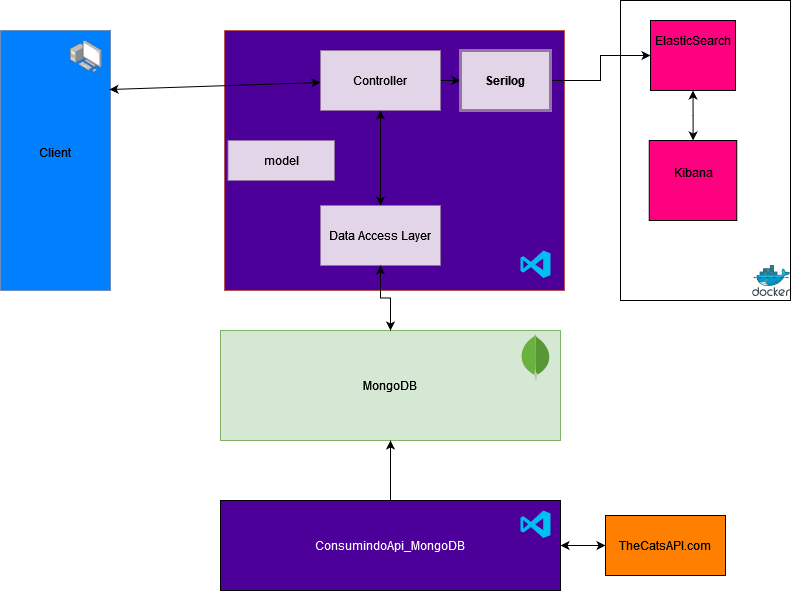

The diagram above was exported from draw.io. Its source (the exported page's mxGraphModel, read from the mxfile embedded in the PNG):
<mxGraphModel dx="1422" dy="737" grid="1" gridSize="10" guides="1" tooltips="1" connect="1" arrows="1" fold="1" page="1" pageScale="1" pageWidth="827" pageHeight="1169" math="0" shadow="0">
  <root>
    <mxCell id="0" />
    <mxCell id="1" parent="0" />
    <mxCell id="Xht9L6aOV2pFzNnWC49Z-32" value="" style="rounded=0;whiteSpace=wrap;html=1;fontColor=#000000;strokeColor=#000000;strokeWidth=1;fillColor=#FFFFFF;gradientColor=none;" parent="1" vertex="1">
      <mxGeometry x="640" y="20" width="170" height="300" as="geometry" />
    </mxCell>
    <mxCell id="Xht9L6aOV2pFzNnWC49Z-1" value="&lt;div&gt;Client&lt;/div&gt;&lt;div&gt;&lt;br&gt;&lt;/div&gt;" style="rounded=0;whiteSpace=wrap;html=1;fillColor=#007FFF;strokeColor=#6c8ebf;" parent="1" vertex="1">
      <mxGeometry x="20" y="50" width="110" height="260" as="geometry" />
    </mxCell>
    <mxCell id="Xht9L6aOV2pFzNnWC49Z-2" value="" style="rounded=0;whiteSpace=wrap;html=1;fillColor=#4C0099;strokeColor=#b85450;" parent="1" vertex="1">
      <mxGeometry x="244" y="50" width="340" height="260" as="geometry" />
    </mxCell>
    <mxCell id="Xht9L6aOV2pFzNnWC49Z-4" value="MongoDB" style="rounded=0;whiteSpace=wrap;html=1;fillColor=#d5e8d4;strokeColor=#82b366;" parent="1" vertex="1">
      <mxGeometry x="240" y="350" width="340" height="110" as="geometry" />
    </mxCell>
    <mxCell id="P4Jhe_3lxP9b_Whn-YrO-3" value="" style="edgeStyle=orthogonalEdgeStyle;rounded=0;orthogonalLoop=1;jettySize=auto;html=1;startArrow=classic;startFill=1;" edge="1" parent="1" source="Xht9L6aOV2pFzNnWC49Z-6" target="P4Jhe_3lxP9b_Whn-YrO-2">
      <mxGeometry relative="1" as="geometry" />
    </mxCell>
    <mxCell id="Xht9L6aOV2pFzNnWC49Z-6" value="&lt;div&gt;Kibana&lt;/div&gt;&lt;div&gt;&lt;br&gt;&lt;/div&gt;" style="rounded=0;whiteSpace=wrap;html=1;fillColor=#FF0080;" parent="1" vertex="1">
      <mxGeometry x="668.75" y="160" width="87.5" height="80" as="geometry" />
    </mxCell>
    <mxCell id="Xht9L6aOV2pFzNnWC49Z-11" value="" style="edgeStyle=orthogonalEdgeStyle;rounded=0;orthogonalLoop=1;jettySize=auto;html=1;startArrow=classic;startFill=1;" parent="1" source="Xht9L6aOV2pFzNnWC49Z-8" target="Xht9L6aOV2pFzNnWC49Z-10" edge="1">
      <mxGeometry relative="1" as="geometry" />
    </mxCell>
    <mxCell id="Xht9L6aOV2pFzNnWC49Z-23" value="" style="edgeStyle=orthogonalEdgeStyle;rounded=0;orthogonalLoop=1;jettySize=auto;html=1;startArrow=none;startFill=0;strokeColor=default;endArrow=classic;endFill=1;" parent="1" source="Xht9L6aOV2pFzNnWC49Z-8" target="Xht9L6aOV2pFzNnWC49Z-4" edge="1">
      <mxGeometry relative="1" as="geometry" />
    </mxCell>
    <mxCell id="Xht9L6aOV2pFzNnWC49Z-8" value="ConsumindoApi_MongoDB" style="rounded=0;whiteSpace=wrap;html=1;fillColor=#4C0099;fontColor=#FFFFFF;" parent="1" vertex="1">
      <mxGeometry x="240" y="520" width="340" height="90" as="geometry" />
    </mxCell>
    <mxCell id="Xht9L6aOV2pFzNnWC49Z-10" value="TheCatsAPI.com" style="rounded=0;whiteSpace=wrap;html=1;fillColor=#FF8000;" parent="1" vertex="1">
      <mxGeometry x="625" y="535" width="120" height="60" as="geometry" />
    </mxCell>
    <mxCell id="Xht9L6aOV2pFzNnWC49Z-14" value="" style="endArrow=classic;startArrow=classic;html=1;rounded=0;exitX=0.991;exitY=0.227;exitDx=0;exitDy=0;exitPerimeter=0;" parent="1" source="Xht9L6aOV2pFzNnWC49Z-1" target="Xht9L6aOV2pFzNnWC49Z-19" edge="1">
      <mxGeometry width="50" height="50" relative="1" as="geometry">
        <mxPoint x="390" y="390" as="sourcePoint" />
        <mxPoint x="440" y="340" as="targetPoint" />
        <Array as="points" />
      </mxGeometry>
    </mxCell>
    <mxCell id="Xht9L6aOV2pFzNnWC49Z-17" value="model" style="rounded=0;whiteSpace=wrap;html=1;fillColor=#e1d5e7;strokeColor=#9673a6;" parent="1" vertex="1">
      <mxGeometry x="247.5" y="160" width="106.5" height="40" as="geometry" />
    </mxCell>
    <mxCell id="Xht9L6aOV2pFzNnWC49Z-20" value="" style="edgeStyle=orthogonalEdgeStyle;rounded=0;orthogonalLoop=1;jettySize=auto;html=1;strokeColor=default;startArrow=classic;startFill=1;" parent="1" source="Xht9L6aOV2pFzNnWC49Z-18" target="Xht9L6aOV2pFzNnWC49Z-19" edge="1">
      <mxGeometry relative="1" as="geometry" />
    </mxCell>
    <mxCell id="Xht9L6aOV2pFzNnWC49Z-18" value="Data Access Layer" style="rounded=0;whiteSpace=wrap;html=1;fillColor=#e1d5e7;strokeColor=#9673a6;" parent="1" vertex="1">
      <mxGeometry x="340" y="225" width="120" height="60" as="geometry" />
    </mxCell>
    <mxCell id="Xht9L6aOV2pFzNnWC49Z-22" value="" style="edgeStyle=orthogonalEdgeStyle;rounded=0;orthogonalLoop=1;jettySize=auto;html=1;startArrow=none;startFill=0;strokeColor=default;" parent="1" source="Xht9L6aOV2pFzNnWC49Z-19" target="Xht9L6aOV2pFzNnWC49Z-21" edge="1">
      <mxGeometry relative="1" as="geometry" />
    </mxCell>
    <mxCell id="Xht9L6aOV2pFzNnWC49Z-19" value="Controller" style="rounded=0;whiteSpace=wrap;html=1;fillColor=#e1d5e7;strokeColor=#9673a6;" parent="1" vertex="1">
      <mxGeometry x="340" y="70" width="120" height="60" as="geometry" />
    </mxCell>
    <mxCell id="Xht9L6aOV2pFzNnWC49Z-5" value="" style="edgeStyle=orthogonalEdgeStyle;rounded=0;orthogonalLoop=1;jettySize=auto;html=1;startArrow=classic;startFill=1;" parent="1" source="Xht9L6aOV2pFzNnWC49Z-18" target="Xht9L6aOV2pFzNnWC49Z-4" edge="1">
      <mxGeometry relative="1" as="geometry" />
    </mxCell>
    <mxCell id="P4Jhe_3lxP9b_Whn-YrO-4" value="" style="edgeStyle=orthogonalEdgeStyle;rounded=0;orthogonalLoop=1;jettySize=auto;html=1;startArrow=none;startFill=0;" edge="1" parent="1" source="Xht9L6aOV2pFzNnWC49Z-21" target="P4Jhe_3lxP9b_Whn-YrO-2">
      <mxGeometry relative="1" as="geometry" />
    </mxCell>
    <mxCell id="Xht9L6aOV2pFzNnWC49Z-21" value="&lt;b&gt;Serilog&lt;/b&gt;" style="rounded=0;whiteSpace=wrap;html=1;fillColor=#e1d5e7;strokeColor=#9673a6;fontColor=#000000;gradientColor=none;strokeWidth=3;" parent="1" vertex="1">
      <mxGeometry x="480" y="70" width="90" height="60" as="geometry" />
    </mxCell>
    <mxCell id="Xht9L6aOV2pFzNnWC49Z-24" value="" style="dashed=0;outlineConnect=0;html=1;align=center;labelPosition=center;verticalLabelPosition=bottom;verticalAlign=top;shape=mxgraph.weblogos.mongodb;fillColor=#FF0080;" parent="1" vertex="1">
      <mxGeometry x="540" y="353.8" width="30" height="46.2" as="geometry" />
    </mxCell>
    <mxCell id="Xht9L6aOV2pFzNnWC49Z-25" value="" style="verticalLabelPosition=bottom;html=1;verticalAlign=top;align=center;strokeColor=none;fillColor=#00BEF2;shape=mxgraph.azure.visual_studio_online;" parent="1" vertex="1">
      <mxGeometry x="540" y="270" width="30" height="27.5" as="geometry" />
    </mxCell>
    <mxCell id="Xht9L6aOV2pFzNnWC49Z-29" value="" style="points=[];aspect=fixed;html=1;align=center;shadow=0;dashed=0;image;image=img/lib/allied_telesis/computer_and_terminals/Personal_Computer_with_Server.svg;fillColor=#FF0080;" parent="1" vertex="1">
      <mxGeometry x="90" y="60.00000000000002" width="32.4" height="32.4" as="geometry" />
    </mxCell>
    <mxCell id="Xht9L6aOV2pFzNnWC49Z-31" value="" style="verticalLabelPosition=bottom;html=1;verticalAlign=top;align=center;strokeColor=none;fillColor=#00BEF2;shape=mxgraph.azure.visual_studio_online;" parent="1" vertex="1">
      <mxGeometry x="540" y="530" width="30" height="27.5" as="geometry" />
    </mxCell>
    <mxCell id="P4Jhe_3lxP9b_Whn-YrO-1" value="" style="sketch=0;aspect=fixed;html=1;points=[];align=center;image;fontSize=12;image=img/lib/mscae/Docker.svg;" vertex="1" parent="1">
      <mxGeometry x="772.2" y="285" width="37.8" height="31" as="geometry" />
    </mxCell>
    <mxCell id="P4Jhe_3lxP9b_Whn-YrO-2" value="&lt;div&gt;ElasticSearch&lt;/div&gt;&lt;div&gt;&lt;br&gt;&lt;/div&gt;&lt;div&gt;&lt;br&gt;&lt;/div&gt;" style="rounded=0;whiteSpace=wrap;html=1;fillColor=#FF0080;" vertex="1" parent="1">
      <mxGeometry x="670" y="40" width="85" height="70" as="geometry" />
    </mxCell>
  </root>
</mxGraphModel>